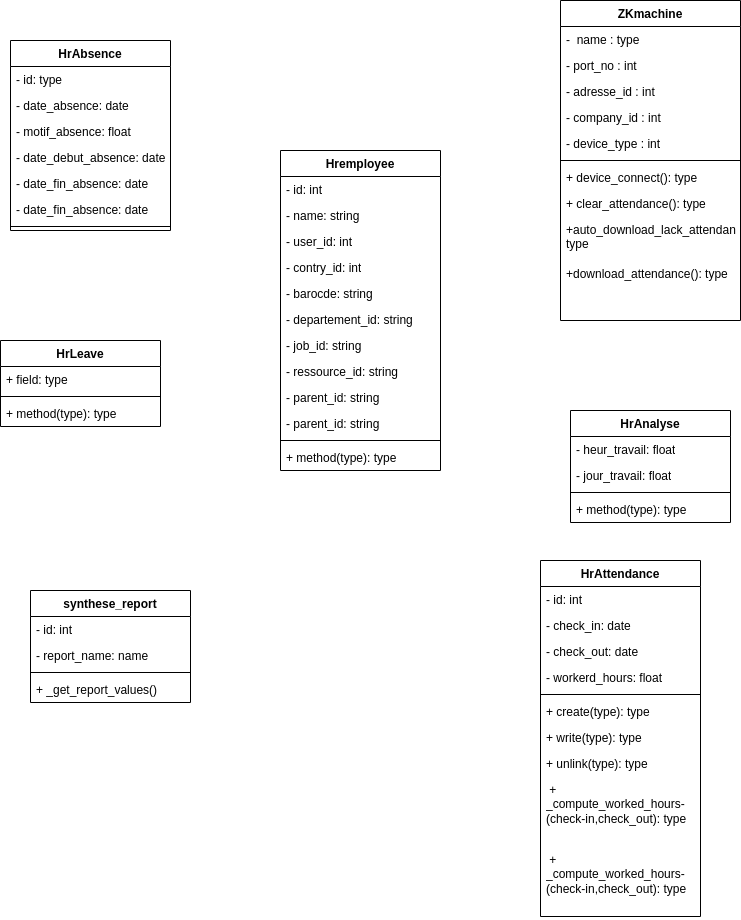

The diagram above was exported from draw.io. Its source (the exported page's mxGraphModel, read from the mxfile embedded in the PNG):
<mxGraphModel dx="1114" dy="629" grid="1" gridSize="10" guides="1" tooltips="1" connect="1" arrows="1" fold="1" page="1" pageScale="1" pageWidth="827" pageHeight="1169" math="0" shadow="0">
  <root>
    <mxCell id="0" />
    <mxCell id="1" parent="0" />
    <mxCell id="gh2eNmlR7F0Eqz0cYjEm-4" value="HrAbsence" style="swimlane;fontStyle=1;align=center;verticalAlign=top;childLayout=stackLayout;horizontal=1;startSize=26;horizontalStack=0;resizeParent=1;resizeParentMax=0;resizeLast=0;collapsible=1;marginBottom=0;whiteSpace=wrap;html=1;" vertex="1" parent="1">
      <mxGeometry x="30" y="100" width="160" height="190" as="geometry" />
    </mxCell>
    <mxCell id="gh2eNmlR7F0Eqz0cYjEm-5" value="- id: type" style="text;strokeColor=none;fillColor=none;align=left;verticalAlign=top;spacingLeft=4;spacingRight=4;overflow=hidden;rotatable=0;points=[[0,0.5],[1,0.5]];portConstraint=eastwest;whiteSpace=wrap;html=1;" vertex="1" parent="gh2eNmlR7F0Eqz0cYjEm-4">
      <mxGeometry y="26" width="160" height="26" as="geometry" />
    </mxCell>
    <mxCell id="gh2eNmlR7F0Eqz0cYjEm-9" value="- date_absence: date" style="text;strokeColor=none;fillColor=none;align=left;verticalAlign=top;spacingLeft=4;spacingRight=4;overflow=hidden;rotatable=0;points=[[0,0.5],[1,0.5]];portConstraint=eastwest;whiteSpace=wrap;html=1;" vertex="1" parent="gh2eNmlR7F0Eqz0cYjEm-4">
      <mxGeometry y="52" width="160" height="26" as="geometry" />
    </mxCell>
    <mxCell id="gh2eNmlR7F0Eqz0cYjEm-10" value="- motif_absence: float" style="text;strokeColor=none;fillColor=none;align=left;verticalAlign=top;spacingLeft=4;spacingRight=4;overflow=hidden;rotatable=0;points=[[0,0.5],[1,0.5]];portConstraint=eastwest;whiteSpace=wrap;html=1;" vertex="1" parent="gh2eNmlR7F0Eqz0cYjEm-4">
      <mxGeometry y="78" width="160" height="26" as="geometry" />
    </mxCell>
    <mxCell id="gh2eNmlR7F0Eqz0cYjEm-30" value="- date_debut_absence: date" style="text;strokeColor=none;fillColor=none;align=left;verticalAlign=top;spacingLeft=4;spacingRight=4;overflow=hidden;rotatable=0;points=[[0,0.5],[1,0.5]];portConstraint=eastwest;whiteSpace=wrap;html=1;" vertex="1" parent="gh2eNmlR7F0Eqz0cYjEm-4">
      <mxGeometry y="104" width="160" height="26" as="geometry" />
    </mxCell>
    <mxCell id="gh2eNmlR7F0Eqz0cYjEm-31" value="- date_fin_absence: date" style="text;strokeColor=none;fillColor=none;align=left;verticalAlign=top;spacingLeft=4;spacingRight=4;overflow=hidden;rotatable=0;points=[[0,0.5],[1,0.5]];portConstraint=eastwest;whiteSpace=wrap;html=1;" vertex="1" parent="gh2eNmlR7F0Eqz0cYjEm-4">
      <mxGeometry y="130" width="160" height="26" as="geometry" />
    </mxCell>
    <mxCell id="gh2eNmlR7F0Eqz0cYjEm-32" value="- date_fin_absence: date" style="text;strokeColor=none;fillColor=none;align=left;verticalAlign=top;spacingLeft=4;spacingRight=4;overflow=hidden;rotatable=0;points=[[0,0.5],[1,0.5]];portConstraint=eastwest;whiteSpace=wrap;html=1;" vertex="1" parent="gh2eNmlR7F0Eqz0cYjEm-4">
      <mxGeometry y="156" width="160" height="26" as="geometry" />
    </mxCell>
    <mxCell id="gh2eNmlR7F0Eqz0cYjEm-6" value="" style="line;strokeWidth=1;fillColor=none;align=left;verticalAlign=middle;spacingTop=-1;spacingLeft=3;spacingRight=3;rotatable=0;labelPosition=right;points=[];portConstraint=eastwest;strokeColor=inherit;" vertex="1" parent="gh2eNmlR7F0Eqz0cYjEm-4">
      <mxGeometry y="182" width="160" height="8" as="geometry" />
    </mxCell>
    <mxCell id="gh2eNmlR7F0Eqz0cYjEm-11" value="ZKmachine" style="swimlane;fontStyle=1;align=center;verticalAlign=top;childLayout=stackLayout;horizontal=1;startSize=26;horizontalStack=0;resizeParent=1;resizeParentMax=0;resizeLast=0;collapsible=1;marginBottom=0;whiteSpace=wrap;html=1;" vertex="1" parent="1">
      <mxGeometry x="580" y="60" width="180" height="320" as="geometry" />
    </mxCell>
    <mxCell id="gh2eNmlR7F0Eqz0cYjEm-12" value="-&amp;nbsp; name : type&amp;nbsp;" style="text;strokeColor=none;fillColor=none;align=left;verticalAlign=top;spacingLeft=4;spacingRight=4;overflow=hidden;rotatable=0;points=[[0,0.5],[1,0.5]];portConstraint=eastwest;whiteSpace=wrap;html=1;" vertex="1" parent="gh2eNmlR7F0Eqz0cYjEm-11">
      <mxGeometry y="26" width="180" height="26" as="geometry" />
    </mxCell>
    <mxCell id="gh2eNmlR7F0Eqz0cYjEm-23" value="- port_no : int" style="text;strokeColor=none;fillColor=none;align=left;verticalAlign=top;spacingLeft=4;spacingRight=4;overflow=hidden;rotatable=0;points=[[0,0.5],[1,0.5]];portConstraint=eastwest;whiteSpace=wrap;html=1;" vertex="1" parent="gh2eNmlR7F0Eqz0cYjEm-11">
      <mxGeometry y="52" width="180" height="26" as="geometry" />
    </mxCell>
    <mxCell id="gh2eNmlR7F0Eqz0cYjEm-24" value="- adresse_id : int" style="text;strokeColor=none;fillColor=none;align=left;verticalAlign=top;spacingLeft=4;spacingRight=4;overflow=hidden;rotatable=0;points=[[0,0.5],[1,0.5]];portConstraint=eastwest;whiteSpace=wrap;html=1;" vertex="1" parent="gh2eNmlR7F0Eqz0cYjEm-11">
      <mxGeometry y="78" width="180" height="26" as="geometry" />
    </mxCell>
    <mxCell id="gh2eNmlR7F0Eqz0cYjEm-25" value="- company_id : int" style="text;strokeColor=none;fillColor=none;align=left;verticalAlign=top;spacingLeft=4;spacingRight=4;overflow=hidden;rotatable=0;points=[[0,0.5],[1,0.5]];portConstraint=eastwest;whiteSpace=wrap;html=1;" vertex="1" parent="gh2eNmlR7F0Eqz0cYjEm-11">
      <mxGeometry y="104" width="180" height="26" as="geometry" />
    </mxCell>
    <mxCell id="gh2eNmlR7F0Eqz0cYjEm-26" value="- device_type : int" style="text;strokeColor=none;fillColor=none;align=left;verticalAlign=top;spacingLeft=4;spacingRight=4;overflow=hidden;rotatable=0;points=[[0,0.5],[1,0.5]];portConstraint=eastwest;whiteSpace=wrap;html=1;" vertex="1" parent="gh2eNmlR7F0Eqz0cYjEm-11">
      <mxGeometry y="130" width="180" height="26" as="geometry" />
    </mxCell>
    <mxCell id="gh2eNmlR7F0Eqz0cYjEm-13" value="" style="line;strokeWidth=1;fillColor=none;align=left;verticalAlign=middle;spacingTop=-1;spacingLeft=3;spacingRight=3;rotatable=0;labelPosition=right;points=[];portConstraint=eastwest;strokeColor=inherit;" vertex="1" parent="gh2eNmlR7F0Eqz0cYjEm-11">
      <mxGeometry y="156" width="180" height="8" as="geometry" />
    </mxCell>
    <mxCell id="gh2eNmlR7F0Eqz0cYjEm-14" value="+ device_connect(): type" style="text;strokeColor=none;fillColor=none;align=left;verticalAlign=top;spacingLeft=4;spacingRight=4;overflow=hidden;rotatable=0;points=[[0,0.5],[1,0.5]];portConstraint=eastwest;whiteSpace=wrap;html=1;" vertex="1" parent="gh2eNmlR7F0Eqz0cYjEm-11">
      <mxGeometry y="164" width="180" height="26" as="geometry" />
    </mxCell>
    <mxCell id="gh2eNmlR7F0Eqz0cYjEm-27" value="+ clear_attendance(): type" style="text;strokeColor=none;fillColor=none;align=left;verticalAlign=top;spacingLeft=4;spacingRight=4;overflow=hidden;rotatable=0;points=[[0,0.5],[1,0.5]];portConstraint=eastwest;whiteSpace=wrap;html=1;" vertex="1" parent="gh2eNmlR7F0Eqz0cYjEm-11">
      <mxGeometry y="190" width="180" height="26" as="geometry" />
    </mxCell>
    <mxCell id="gh2eNmlR7F0Eqz0cYjEm-28" value="+auto_download_lack_attendance&lt;span style=&quot;background-color: initial;&quot;&gt;(): type&lt;/span&gt;" style="text;strokeColor=none;fillColor=none;align=left;verticalAlign=top;spacingLeft=4;spacingRight=4;overflow=hidden;rotatable=0;points=[[0,0.5],[1,0.5]];portConstraint=eastwest;whiteSpace=wrap;html=1;" vertex="1" parent="gh2eNmlR7F0Eqz0cYjEm-11">
      <mxGeometry y="216" width="180" height="44" as="geometry" />
    </mxCell>
    <mxCell id="gh2eNmlR7F0Eqz0cYjEm-29" value="+download_attendance&lt;span style=&quot;background-color: initial;&quot;&gt;(): type&lt;/span&gt;" style="text;strokeColor=none;fillColor=none;align=left;verticalAlign=top;spacingLeft=4;spacingRight=4;overflow=hidden;rotatable=0;points=[[0,0.5],[1,0.5]];portConstraint=eastwest;whiteSpace=wrap;html=1;" vertex="1" parent="gh2eNmlR7F0Eqz0cYjEm-11">
      <mxGeometry y="260" width="180" height="60" as="geometry" />
    </mxCell>
    <mxCell id="gh2eNmlR7F0Eqz0cYjEm-15" value="HrLeave" style="swimlane;fontStyle=1;align=center;verticalAlign=top;childLayout=stackLayout;horizontal=1;startSize=26;horizontalStack=0;resizeParent=1;resizeParentMax=0;resizeLast=0;collapsible=1;marginBottom=0;whiteSpace=wrap;html=1;" vertex="1" parent="1">
      <mxGeometry x="20" y="400" width="160" height="86" as="geometry" />
    </mxCell>
    <mxCell id="gh2eNmlR7F0Eqz0cYjEm-16" value="+ field: type" style="text;strokeColor=none;fillColor=none;align=left;verticalAlign=top;spacingLeft=4;spacingRight=4;overflow=hidden;rotatable=0;points=[[0,0.5],[1,0.5]];portConstraint=eastwest;whiteSpace=wrap;html=1;" vertex="1" parent="gh2eNmlR7F0Eqz0cYjEm-15">
      <mxGeometry y="26" width="160" height="26" as="geometry" />
    </mxCell>
    <mxCell id="gh2eNmlR7F0Eqz0cYjEm-17" value="" style="line;strokeWidth=1;fillColor=none;align=left;verticalAlign=middle;spacingTop=-1;spacingLeft=3;spacingRight=3;rotatable=0;labelPosition=right;points=[];portConstraint=eastwest;strokeColor=inherit;" vertex="1" parent="gh2eNmlR7F0Eqz0cYjEm-15">
      <mxGeometry y="52" width="160" height="8" as="geometry" />
    </mxCell>
    <mxCell id="gh2eNmlR7F0Eqz0cYjEm-18" value="+ method(type): type" style="text;strokeColor=none;fillColor=none;align=left;verticalAlign=top;spacingLeft=4;spacingRight=4;overflow=hidden;rotatable=0;points=[[0,0.5],[1,0.5]];portConstraint=eastwest;whiteSpace=wrap;html=1;" vertex="1" parent="gh2eNmlR7F0Eqz0cYjEm-15">
      <mxGeometry y="60" width="160" height="26" as="geometry" />
    </mxCell>
    <mxCell id="gh2eNmlR7F0Eqz0cYjEm-19" value="HrAnalyse" style="swimlane;fontStyle=1;align=center;verticalAlign=top;childLayout=stackLayout;horizontal=1;startSize=26;horizontalStack=0;resizeParent=1;resizeParentMax=0;resizeLast=0;collapsible=1;marginBottom=0;whiteSpace=wrap;html=1;" vertex="1" parent="1">
      <mxGeometry x="590" y="470" width="160" height="112" as="geometry" />
    </mxCell>
    <mxCell id="gh2eNmlR7F0Eqz0cYjEm-20" value="- heur_travail: float" style="text;strokeColor=none;fillColor=none;align=left;verticalAlign=top;spacingLeft=4;spacingRight=4;overflow=hidden;rotatable=0;points=[[0,0.5],[1,0.5]];portConstraint=eastwest;whiteSpace=wrap;html=1;" vertex="1" parent="gh2eNmlR7F0Eqz0cYjEm-19">
      <mxGeometry y="26" width="160" height="26" as="geometry" />
    </mxCell>
    <mxCell id="gh2eNmlR7F0Eqz0cYjEm-33" value="- jour_travail: float" style="text;strokeColor=none;fillColor=none;align=left;verticalAlign=top;spacingLeft=4;spacingRight=4;overflow=hidden;rotatable=0;points=[[0,0.5],[1,0.5]];portConstraint=eastwest;whiteSpace=wrap;html=1;" vertex="1" parent="gh2eNmlR7F0Eqz0cYjEm-19">
      <mxGeometry y="52" width="160" height="26" as="geometry" />
    </mxCell>
    <mxCell id="gh2eNmlR7F0Eqz0cYjEm-21" value="" style="line;strokeWidth=1;fillColor=none;align=left;verticalAlign=middle;spacingTop=-1;spacingLeft=3;spacingRight=3;rotatable=0;labelPosition=right;points=[];portConstraint=eastwest;strokeColor=inherit;" vertex="1" parent="gh2eNmlR7F0Eqz0cYjEm-19">
      <mxGeometry y="78" width="160" height="8" as="geometry" />
    </mxCell>
    <mxCell id="gh2eNmlR7F0Eqz0cYjEm-22" value="+ method(type): type" style="text;strokeColor=none;fillColor=none;align=left;verticalAlign=top;spacingLeft=4;spacingRight=4;overflow=hidden;rotatable=0;points=[[0,0.5],[1,0.5]];portConstraint=eastwest;whiteSpace=wrap;html=1;" vertex="1" parent="gh2eNmlR7F0Eqz0cYjEm-19">
      <mxGeometry y="86" width="160" height="26" as="geometry" />
    </mxCell>
    <mxCell id="gh2eNmlR7F0Eqz0cYjEm-35" value="Hremployee" style="swimlane;fontStyle=1;align=center;verticalAlign=top;childLayout=stackLayout;horizontal=1;startSize=26;horizontalStack=0;resizeParent=1;resizeParentMax=0;resizeLast=0;collapsible=1;marginBottom=0;whiteSpace=wrap;html=1;" vertex="1" parent="1">
      <mxGeometry x="300" y="210" width="160" height="320" as="geometry" />
    </mxCell>
    <mxCell id="gh2eNmlR7F0Eqz0cYjEm-36" value="- id: int" style="text;strokeColor=none;fillColor=none;align=left;verticalAlign=top;spacingLeft=4;spacingRight=4;overflow=hidden;rotatable=0;points=[[0,0.5],[1,0.5]];portConstraint=eastwest;whiteSpace=wrap;html=1;" vertex="1" parent="gh2eNmlR7F0Eqz0cYjEm-35">
      <mxGeometry y="26" width="160" height="26" as="geometry" />
    </mxCell>
    <mxCell id="gh2eNmlR7F0Eqz0cYjEm-43" value="- name: string" style="text;strokeColor=none;fillColor=none;align=left;verticalAlign=top;spacingLeft=4;spacingRight=4;overflow=hidden;rotatable=0;points=[[0,0.5],[1,0.5]];portConstraint=eastwest;whiteSpace=wrap;html=1;" vertex="1" parent="gh2eNmlR7F0Eqz0cYjEm-35">
      <mxGeometry y="52" width="160" height="26" as="geometry" />
    </mxCell>
    <mxCell id="gh2eNmlR7F0Eqz0cYjEm-39" value="- user_id: int" style="text;strokeColor=none;fillColor=none;align=left;verticalAlign=top;spacingLeft=4;spacingRight=4;overflow=hidden;rotatable=0;points=[[0,0.5],[1,0.5]];portConstraint=eastwest;whiteSpace=wrap;html=1;" vertex="1" parent="gh2eNmlR7F0Eqz0cYjEm-35">
      <mxGeometry y="78" width="160" height="26" as="geometry" />
    </mxCell>
    <mxCell id="gh2eNmlR7F0Eqz0cYjEm-40" value="- contry_id: int" style="text;strokeColor=none;fillColor=none;align=left;verticalAlign=top;spacingLeft=4;spacingRight=4;overflow=hidden;rotatable=0;points=[[0,0.5],[1,0.5]];portConstraint=eastwest;whiteSpace=wrap;html=1;" vertex="1" parent="gh2eNmlR7F0Eqz0cYjEm-35">
      <mxGeometry y="104" width="160" height="26" as="geometry" />
    </mxCell>
    <mxCell id="gh2eNmlR7F0Eqz0cYjEm-41" value="- barocde: string" style="text;strokeColor=none;fillColor=none;align=left;verticalAlign=top;spacingLeft=4;spacingRight=4;overflow=hidden;rotatable=0;points=[[0,0.5],[1,0.5]];portConstraint=eastwest;whiteSpace=wrap;html=1;" vertex="1" parent="gh2eNmlR7F0Eqz0cYjEm-35">
      <mxGeometry y="130" width="160" height="26" as="geometry" />
    </mxCell>
    <mxCell id="gh2eNmlR7F0Eqz0cYjEm-44" value="- departement_id: string" style="text;strokeColor=none;fillColor=none;align=left;verticalAlign=top;spacingLeft=4;spacingRight=4;overflow=hidden;rotatable=0;points=[[0,0.5],[1,0.5]];portConstraint=eastwest;whiteSpace=wrap;html=1;" vertex="1" parent="gh2eNmlR7F0Eqz0cYjEm-35">
      <mxGeometry y="156" width="160" height="26" as="geometry" />
    </mxCell>
    <mxCell id="gh2eNmlR7F0Eqz0cYjEm-45" value="- job_id: string" style="text;strokeColor=none;fillColor=none;align=left;verticalAlign=top;spacingLeft=4;spacingRight=4;overflow=hidden;rotatable=0;points=[[0,0.5],[1,0.5]];portConstraint=eastwest;whiteSpace=wrap;html=1;" vertex="1" parent="gh2eNmlR7F0Eqz0cYjEm-35">
      <mxGeometry y="182" width="160" height="26" as="geometry" />
    </mxCell>
    <mxCell id="gh2eNmlR7F0Eqz0cYjEm-46" value="- ressource_id: string" style="text;strokeColor=none;fillColor=none;align=left;verticalAlign=top;spacingLeft=4;spacingRight=4;overflow=hidden;rotatable=0;points=[[0,0.5],[1,0.5]];portConstraint=eastwest;whiteSpace=wrap;html=1;" vertex="1" parent="gh2eNmlR7F0Eqz0cYjEm-35">
      <mxGeometry y="208" width="160" height="26" as="geometry" />
    </mxCell>
    <mxCell id="gh2eNmlR7F0Eqz0cYjEm-47" value="- parent_id: string" style="text;strokeColor=none;fillColor=none;align=left;verticalAlign=top;spacingLeft=4;spacingRight=4;overflow=hidden;rotatable=0;points=[[0,0.5],[1,0.5]];portConstraint=eastwest;whiteSpace=wrap;html=1;" vertex="1" parent="gh2eNmlR7F0Eqz0cYjEm-35">
      <mxGeometry y="234" width="160" height="26" as="geometry" />
    </mxCell>
    <mxCell id="gh2eNmlR7F0Eqz0cYjEm-48" value="- parent_id: string" style="text;strokeColor=none;fillColor=none;align=left;verticalAlign=top;spacingLeft=4;spacingRight=4;overflow=hidden;rotatable=0;points=[[0,0.5],[1,0.5]];portConstraint=eastwest;whiteSpace=wrap;html=1;" vertex="1" parent="gh2eNmlR7F0Eqz0cYjEm-35">
      <mxGeometry y="260" width="160" height="26" as="geometry" />
    </mxCell>
    <mxCell id="gh2eNmlR7F0Eqz0cYjEm-37" value="" style="line;strokeWidth=1;fillColor=none;align=left;verticalAlign=middle;spacingTop=-1;spacingLeft=3;spacingRight=3;rotatable=0;labelPosition=right;points=[];portConstraint=eastwest;strokeColor=inherit;" vertex="1" parent="gh2eNmlR7F0Eqz0cYjEm-35">
      <mxGeometry y="286" width="160" height="8" as="geometry" />
    </mxCell>
    <mxCell id="gh2eNmlR7F0Eqz0cYjEm-38" value="+ method(type): type" style="text;strokeColor=none;fillColor=none;align=left;verticalAlign=top;spacingLeft=4;spacingRight=4;overflow=hidden;rotatable=0;points=[[0,0.5],[1,0.5]];portConstraint=eastwest;whiteSpace=wrap;html=1;" vertex="1" parent="gh2eNmlR7F0Eqz0cYjEm-35">
      <mxGeometry y="294" width="160" height="26" as="geometry" />
    </mxCell>
    <mxCell id="gh2eNmlR7F0Eqz0cYjEm-49" value="HrAttendance" style="swimlane;fontStyle=1;align=center;verticalAlign=top;childLayout=stackLayout;horizontal=1;startSize=26;horizontalStack=0;resizeParent=1;resizeParentMax=0;resizeLast=0;collapsible=1;marginBottom=0;whiteSpace=wrap;html=1;" vertex="1" parent="1">
      <mxGeometry x="560" y="620" width="160" height="356" as="geometry" />
    </mxCell>
    <mxCell id="gh2eNmlR7F0Eqz0cYjEm-64" value="- id: int" style="text;strokeColor=none;fillColor=none;align=left;verticalAlign=top;spacingLeft=4;spacingRight=4;overflow=hidden;rotatable=0;points=[[0,0.5],[1,0.5]];portConstraint=eastwest;whiteSpace=wrap;html=1;" vertex="1" parent="gh2eNmlR7F0Eqz0cYjEm-49">
      <mxGeometry y="26" width="160" height="26" as="geometry" />
    </mxCell>
    <mxCell id="gh2eNmlR7F0Eqz0cYjEm-50" value="- check_in: date" style="text;strokeColor=none;fillColor=none;align=left;verticalAlign=top;spacingLeft=4;spacingRight=4;overflow=hidden;rotatable=0;points=[[0,0.5],[1,0.5]];portConstraint=eastwest;whiteSpace=wrap;html=1;" vertex="1" parent="gh2eNmlR7F0Eqz0cYjEm-49">
      <mxGeometry y="52" width="160" height="26" as="geometry" />
    </mxCell>
    <mxCell id="gh2eNmlR7F0Eqz0cYjEm-53" value="- check_out: date" style="text;strokeColor=none;fillColor=none;align=left;verticalAlign=top;spacingLeft=4;spacingRight=4;overflow=hidden;rotatable=0;points=[[0,0.5],[1,0.5]];portConstraint=eastwest;whiteSpace=wrap;html=1;" vertex="1" parent="gh2eNmlR7F0Eqz0cYjEm-49">
      <mxGeometry y="78" width="160" height="26" as="geometry" />
    </mxCell>
    <mxCell id="gh2eNmlR7F0Eqz0cYjEm-54" value="- workerd_hours: float" style="text;strokeColor=none;fillColor=none;align=left;verticalAlign=top;spacingLeft=4;spacingRight=4;overflow=hidden;rotatable=0;points=[[0,0.5],[1,0.5]];portConstraint=eastwest;whiteSpace=wrap;html=1;" vertex="1" parent="gh2eNmlR7F0Eqz0cYjEm-49">
      <mxGeometry y="104" width="160" height="26" as="geometry" />
    </mxCell>
    <mxCell id="gh2eNmlR7F0Eqz0cYjEm-51" value="" style="line;strokeWidth=1;fillColor=none;align=left;verticalAlign=middle;spacingTop=-1;spacingLeft=3;spacingRight=3;rotatable=0;labelPosition=right;points=[];portConstraint=eastwest;strokeColor=inherit;" vertex="1" parent="gh2eNmlR7F0Eqz0cYjEm-49">
      <mxGeometry y="130" width="160" height="8" as="geometry" />
    </mxCell>
    <mxCell id="gh2eNmlR7F0Eqz0cYjEm-52" value="+ create(type): type" style="text;strokeColor=none;fillColor=none;align=left;verticalAlign=top;spacingLeft=4;spacingRight=4;overflow=hidden;rotatable=0;points=[[0,0.5],[1,0.5]];portConstraint=eastwest;whiteSpace=wrap;html=1;" vertex="1" parent="gh2eNmlR7F0Eqz0cYjEm-49">
      <mxGeometry y="138" width="160" height="26" as="geometry" />
    </mxCell>
    <mxCell id="gh2eNmlR7F0Eqz0cYjEm-55" value="+ write(type): type" style="text;strokeColor=none;fillColor=none;align=left;verticalAlign=top;spacingLeft=4;spacingRight=4;overflow=hidden;rotatable=0;points=[[0,0.5],[1,0.5]];portConstraint=eastwest;whiteSpace=wrap;html=1;" vertex="1" parent="gh2eNmlR7F0Eqz0cYjEm-49">
      <mxGeometry y="164" width="160" height="26" as="geometry" />
    </mxCell>
    <mxCell id="gh2eNmlR7F0Eqz0cYjEm-56" value="+ unlink(type): type" style="text;strokeColor=none;fillColor=none;align=left;verticalAlign=top;spacingLeft=4;spacingRight=4;overflow=hidden;rotatable=0;points=[[0,0.5],[1,0.5]];portConstraint=eastwest;whiteSpace=wrap;html=1;" vertex="1" parent="gh2eNmlR7F0Eqz0cYjEm-49">
      <mxGeometry y="190" width="160" height="26" as="geometry" />
    </mxCell>
    <mxCell id="gh2eNmlR7F0Eqz0cYjEm-57" value="&amp;nbsp;+&amp;nbsp;&lt;br&gt;_compute_worked_hours-(check-in,check_out): type" style="text;strokeColor=none;fillColor=none;align=left;verticalAlign=top;spacingLeft=4;spacingRight=4;overflow=hidden;rotatable=0;points=[[0,0.5],[1,0.5]];portConstraint=eastwest;whiteSpace=wrap;html=1;" vertex="1" parent="gh2eNmlR7F0Eqz0cYjEm-49">
      <mxGeometry y="216" width="160" height="70" as="geometry" />
    </mxCell>
    <mxCell id="gh2eNmlR7F0Eqz0cYjEm-58" value="&amp;nbsp;+&amp;nbsp;&lt;br&gt;_compute_worked_hours-(check-in,check_out): type" style="text;strokeColor=none;fillColor=none;align=left;verticalAlign=top;spacingLeft=4;spacingRight=4;overflow=hidden;rotatable=0;points=[[0,0.5],[1,0.5]];portConstraint=eastwest;whiteSpace=wrap;html=1;" vertex="1" parent="gh2eNmlR7F0Eqz0cYjEm-49">
      <mxGeometry y="286" width="160" height="70" as="geometry" />
    </mxCell>
    <mxCell id="gh2eNmlR7F0Eqz0cYjEm-59" value="synthese_report" style="swimlane;fontStyle=1;align=center;verticalAlign=top;childLayout=stackLayout;horizontal=1;startSize=26;horizontalStack=0;resizeParent=1;resizeParentMax=0;resizeLast=0;collapsible=1;marginBottom=0;whiteSpace=wrap;html=1;" vertex="1" parent="1">
      <mxGeometry x="50" y="650" width="160" height="112" as="geometry" />
    </mxCell>
    <mxCell id="gh2eNmlR7F0Eqz0cYjEm-60" value="- id: int" style="text;strokeColor=none;fillColor=none;align=left;verticalAlign=top;spacingLeft=4;spacingRight=4;overflow=hidden;rotatable=0;points=[[0,0.5],[1,0.5]];portConstraint=eastwest;whiteSpace=wrap;html=1;" vertex="1" parent="gh2eNmlR7F0Eqz0cYjEm-59">
      <mxGeometry y="26" width="160" height="26" as="geometry" />
    </mxCell>
    <mxCell id="gh2eNmlR7F0Eqz0cYjEm-63" value="- report_name: name" style="text;strokeColor=none;fillColor=none;align=left;verticalAlign=top;spacingLeft=4;spacingRight=4;overflow=hidden;rotatable=0;points=[[0,0.5],[1,0.5]];portConstraint=eastwest;whiteSpace=wrap;html=1;" vertex="1" parent="gh2eNmlR7F0Eqz0cYjEm-59">
      <mxGeometry y="52" width="160" height="26" as="geometry" />
    </mxCell>
    <mxCell id="gh2eNmlR7F0Eqz0cYjEm-61" value="" style="line;strokeWidth=1;fillColor=none;align=left;verticalAlign=middle;spacingTop=-1;spacingLeft=3;spacingRight=3;rotatable=0;labelPosition=right;points=[];portConstraint=eastwest;strokeColor=inherit;" vertex="1" parent="gh2eNmlR7F0Eqz0cYjEm-59">
      <mxGeometry y="78" width="160" height="8" as="geometry" />
    </mxCell>
    <mxCell id="gh2eNmlR7F0Eqz0cYjEm-62" value="+&amp;nbsp;_get_report_values()" style="text;strokeColor=none;fillColor=none;align=left;verticalAlign=top;spacingLeft=4;spacingRight=4;overflow=hidden;rotatable=0;points=[[0,0.5],[1,0.5]];portConstraint=eastwest;whiteSpace=wrap;html=1;" vertex="1" parent="gh2eNmlR7F0Eqz0cYjEm-59">
      <mxGeometry y="86" width="160" height="26" as="geometry" />
    </mxCell>
  </root>
</mxGraphModel>